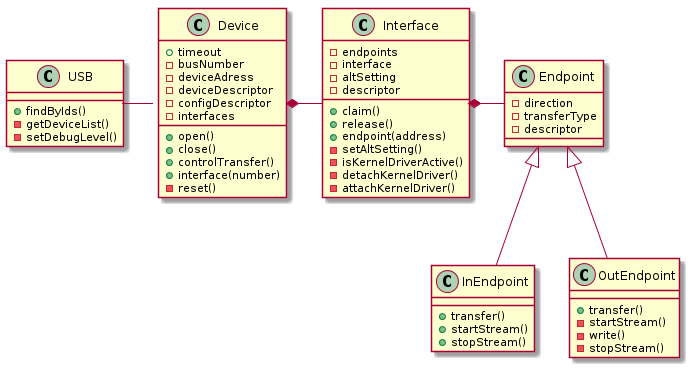

The diagram above was rendered by PlantUML. Its source (embedded in the PNG):
@startuml

class USB {
  +findByIds()
  -getDeviceList()
  -setDebugLevel()

}

class Device {
  +timeout
  -busNumber
  -deviceAdress
  -deviceDescriptor
  -configDescriptor
  -interfaces
  +open()
  +close()
  +controlTransfer()
  +interface(number)
  -reset()
}

class Interface {
  -endpoints
  -interface
  -altSetting
  +claim()
  +release()
  +endpoint(address)
  -setAltSetting()
  -isKernelDriverActive()
  -detachKernelDriver()
  -attachKernelDriver()
  -descriptor
}

class Endpoint {
  -direction
  -transferType
  -descriptor
}

class InEndpoint {
  +transfer()
  +startStream()
  +stopStream()
}

class OutEndpoint {
  +transfer()
  -startStream()
  -write()
  -stopStream()
}

USB - Device
Device *- Interface
Interface *- Endpoint
Endpoint <|-- InEndpoint
Endpoint <|-- OutEndpoint

@enduml